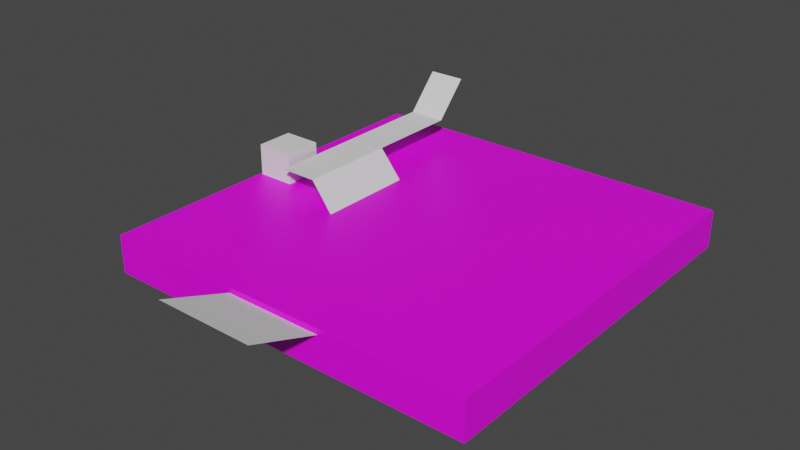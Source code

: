 # Source: ground1.blend  (saved by Blender 3.2.14; exported with 4.5.12 LTS)
import bpy
from mathutils import Matrix  # noqa: F401  (used for matrix-valued properties, if any)

bpy.ops.wm.read_factory_settings(use_empty=True)
scene = bpy.context.scene
scene.name = 'Scene'

# ---- collections
col_collection = bpy.data.collections.new('Collection'); scene.collection.children.link(col_collection)

# ---- images (referenced by path relative to the original .blend; pixels are not part of the script)
import os
ASSET_DIR = os.environ.get("B2B_ASSET_DIR", "")  # directory of the original .blend (textures are referenced by path, not embedded)
HERE = os.path.dirname(os.path.abspath(__file__))  # packed textures are extracted next to this script under _unpacked/

def load_image(name, relpath, width, height, colorspace="sRGB"):
    """Load a texture the original file referenced (path relative to the .blend, or extracted next to this script)."""
    p = next((c for c in (os.path.join(HERE, relpath), os.path.join(ASSET_DIR, relpath)) if relpath and os.path.exists(c)), "")
    if p:
        img = bpy.data.images.load(p, check_existing=True)
        img.name = name
    else:  # same state as the original file: an image datablock whose file is absent (Cycles renders it pink)
        img = bpy.data.images.new(name, width, height)
        img.source = "FILE"
        img.filepath = "//" + (relpath or name)
    img.colorspace_settings.name = colorspace
    return img
img_road_png = load_image('road.png', 'road.png', 1024, 1024, 'sRGB')

# ---- materials (node trees are filled in below, after node groups)
mat_white = bpy.data.materials.new('white')
mat_white.surface_render_method = 'BLENDED'
mat_white.blend_method = 'BLEND'
mat_white.use_transparent_shadow = False
mat_road = bpy.data.materials.new('road')
mat_road.use_transparent_shadow = False

# ---- material node trees
mat_white.use_nodes = True; mat_white.node_tree.nodes.clear()
_N = mat_white.node_tree.nodes; _L = mat_white.node_tree.links
n0 = _N.new('ShaderNodeBsdfPrincipled'); n0.name = 'Principled BSDF'; n0.location = (10, 300)
n0.distribution = 'GGX'
n0.subsurface_method = 'RANDOM_WALK_SKIN'
n0.inputs[3].default_value = 1.45
n0.inputs[4].default_value = 0.08721
n0.inputs[27].default_value = (0.0, 0.0, 0.0, 1.0)
n0.inputs[28].default_value = 1.0
n1 = _N.new('ShaderNodeOutputMaterial'); n1.name = 'Material Output'; n1.location = (300, 300)
_L.new(n0.outputs[0], n1.inputs[0])
n1.is_active_output = True
mat_road.use_nodes = True; mat_road.node_tree.nodes.clear()
_N = mat_road.node_tree.nodes; _L = mat_road.node_tree.links
n0 = _N.new('ShaderNodeBsdfPrincipled'); n0.name = 'Principled BSDF'; n0.location = (10, 300)
n0.distribution = 'GGX'
n0.subsurface_method = 'RANDOM_WALK_SKIN'
n0.inputs[3].default_value = 1.45
n0.inputs[27].default_value = (0.0, 0.0, 0.0, 1.0)
n0.inputs[28].default_value = 1.0
n1 = _N.new('ShaderNodeOutputMaterial'); n1.name = 'Material Output'; n1.location = (300, 300)
n2 = _N.new('ShaderNodeTexImage'); n2.name = 'Image Texture'; n2.location = (-280, 275)
n2.image = img_road_png
_L.new(n0.outputs[0], n1.inputs[0])
_L.new(n2.outputs[0], n0.inputs[0])
n1.is_active_output = True

# ---- world
world_world = bpy.data.worlds.new('World'); scene.world = world_world
world_world.use_nodes = True; world_world.node_tree.nodes.clear()
_N = world_world.node_tree.nodes; _L = world_world.node_tree.links
n0 = _N.new('ShaderNodeOutputWorld'); n0.name = 'World Output'; n0.location = (300, 300)
n1 = _N.new('ShaderNodeBackground'); n1.name = 'Background'; n1.location = (10, 300)
n1.inputs[0].default_value = (0.05088, 0.05088, 0.05088, 1.0)
_L.new(n1.outputs[0], n0.inputs[0])
n0.is_active_output = True
world_world.color = (0.05088, 0.05088, 0.05088)
world_world.use_sun_shadow = False
world_world.sun_shadow_jitter_overblur = 0.0

# ---- meshes
me_cube_001 = bpy.data.meshes.new('Cube.001')
me_cube_001.from_pydata([], [], [])
_uv = me_cube_001.uv_layers.new(name='UVMap')
_uv.uv.foreach_set('vector', [])
me_cube_001.materials.append(mat_white)
me_cube_001.update()
me_cube_004 = bpy.data.meshes.new('Cube.004')
me_cube_004.from_pydata([(-1.0, -1.0, -1.0), (-1.0, -1.0, 1.0), (-1.0, 1.0, -1.0), (-1.0, 1.0, 1.0), (1.0, -1.0, -1.0), (1.0, -1.0, 1.0), (1.0, 1.0, -1.0), (1.0, 1.0, 1.0)], [], [(0, 1, 3, 2), (2, 3, 7, 6), (6, 7, 5, 4), (4, 5, 1, 0), (2, 6, 4, 0), (7, 3, 1, 5)])
_uv = me_cube_004.uv_layers.new(name='UVMap')
_uv.uv.foreach_set('vector', [0.375, 0.0, 0.625, 0.0, 0.625, 0.25, 0.375, 0.25, 0.375, 0.25, 0.625, 0.25, 0.625, 0.5, 0.375, 0.5, 0.375, 0.5, 0.625, 0.5, 0.625, 0.75, 0.375, 0.75, 0.375, 0.75, 0.625, 0.75, 0.625, 1.0, 0.375, 1.0, 0.125, 0.5, 0.375, 0.5, 0.375, 0.75, 0.125, 0.75, 1.192e-07, 0.0, 1.0, 1.192e-07, 1.0, 1.0, 0.0, 1.0])
me_cube_004.materials.append(mat_road)
me_cube_004.update()
me_cube = bpy.data.meshes.new('Cube')
me_cube.from_pydata([(-1.0, -1.0, -1.0), (-1.0, -1.0, 1.0), (-1.0, 1.0, -1.0), (-1.0, 1.0, 1.0), (1.0, -1.0, -1.0), (1.0, -1.0, 1.0), (1.0, 1.0, -1.0), (1.0, 1.0, 1.0)], [], [(0, 1, 3, 2), (2, 3, 7, 6), (6, 7, 5, 4), (4, 5, 1, 0), (2, 6, 4, 0), (7, 3, 1, 5)])
_uv = me_cube.uv_layers.new(name='UVMap')
_uv.uv.foreach_set('vector', [0.375, 0.0, 0.625, 0.0, 0.625, 0.25, 0.375, 0.25, 0.375, 0.25, 0.625, 0.25, 0.625, 0.5, 0.375, 0.5, 0.375, 0.5, 0.625, 0.5, 0.625, 0.75, 0.375, 0.75, 0.375, 0.75, 0.625, 0.75, 0.625, 1.0, 0.375, 1.0, 0.125, 0.5, 0.375, 0.5, 0.375, 0.75, 0.125, 0.75, 0.625, 0.5, 0.875, 0.5, 0.875, 0.75, 0.625, 0.75])
me_cube.update()
me_plane = bpy.data.meshes.new('Plane')
me_plane.from_pydata([(-2.588, -2.588, 0.0), (2.588, -2.588, 0.0), (-2.588, 2.588, 0.0), (2.588, 2.588, 0.0), (-5.554, -1.711, 2.182), (-5.554, 3.465, 2.182), (-7.552, -1.711, 2.182), (-7.552, 3.465, 2.182), (-5.554, 8.469, 2.182), (-7.552, 8.469, 2.182), (-5.554, 10.22, 4.094), (-7.552, 10.22, 4.094), (-2.588, -8.088, 0.0), (2.588, -8.088, 0.0), (-2.588, -13.66, 2.052), (2.588, -13.66, 2.052)], [], [(0, 1, 3, 2), (0, 2, 5, 4), (4, 5, 7, 6), (7, 5, 8, 9), (9, 8, 10, 11), (1, 0, 12, 13), (13, 12, 14, 15)])
_uv = me_plane.uv_layers.new(name='UVMap')
_uv.uv.foreach_set('vector', [0.0, 0.0, 1.0, 0.0, 1.0, 1.0, 0.0, 1.0, 0.0, 0.0, 0.0, 1.0, 0.0, 1.0, 0.0, 0.0, 0.0, 0.0, 0.0, 1.0, 0.0, 1.0, 0.0, 0.0, 0.0, 1.0, 0.0, 1.0, 0.0, 1.0, 0.0, 1.0, 0.0, 1.0, 0.0, 1.0, 0.0, 1.0, 0.0, 1.0, 1.0, 0.0, 0.0, 0.0, 0.0, 0.0, 1.0, 0.0, 1.0, 0.0, 0.0, 0.0, 0.0, 0.0, 1.0, 0.0])
me_plane.update()

# ---- objects
ob_collision = bpy.data.objects.new('Collision', me_cube_001)
ob_cube = bpy.data.objects.new('Cube', me_cube_004)
ob_box = bpy.data.objects.new('box', me_cube)
ob_mesh = bpy.data.objects.new('mesh', me_plane)

# ---- transforms, parenting, visibility, modifiers, constraints
ob_collision.location = (0.0, 0.0, 0.0)
ob_cube.location = (0.0, 0.0, 0.0)
ob_cube.scale = (10.0, 10.0, 1.0)
ob_box.parent = ob_collision
ob_box.location = (-8.884, 0.0, 1.658)
ob_mesh.parent = ob_collision
ob_mesh.location = (0.0, 0.0, 0.0)

# ---- collection membership
col_collection.objects.link(ob_collision)
col_collection.objects.link(ob_cube)
col_collection.objects.link(ob_box)
col_collection.objects.link(ob_mesh)

# ---- scene / render settings (as saved in the file)
scene.frame_start = 1; scene.frame_end = 250; scene.frame_set(1)
scene.render.engine = 'BLENDER_EEVEE_NEXT'
scene.cycles.sampling_pattern = 'TABULATED_SOBOL'
scene.cycles.use_light_tree = False
scene.view_settings.view_transform = 'Filmic'
bpy.context.view_layer.update()

# ---- added for rendering (the .blend has no active camera and no usable light): camera, sun
cam_auto = bpy.data.cameras.new('AutoCamera')
cam_auto.lens = 50.0
cam_auto.sensor_width = 36.0
cam_auto.clip_end = 1000.0
ob_auto_camera = bpy.data.objects.new('AutoCamera', cam_auto)
scene.collection.objects.link(ob_auto_camera)
ob_auto_camera.location = (29.2049, -36.7669, 24.9107)
ob_auto_camera.rotation_euler = (1.09748, -7.21219e-08, 0.694738)
scene.camera = ob_auto_camera
light_auto_sun = bpy.data.lights.new('AutoSun', 'SUN')
light_auto_sun.energy = 3.0
light_auto_sun.angle = 0.0523599
ob_auto_sun = bpy.data.objects.new('AutoSun', light_auto_sun)
scene.collection.objects.link(ob_auto_sun)
ob_auto_sun.rotation_euler = (0.872665, 0.174533, 0.523599)
bpy.context.view_layer.update()
